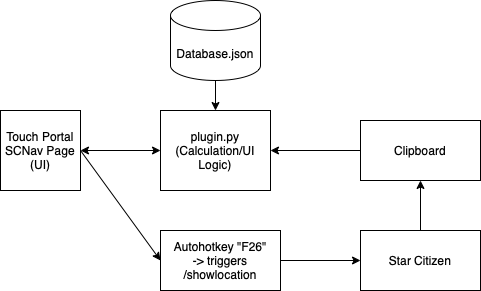

The diagram above was exported from draw.io. Its source (the exported page's mxGraphModel, read from the mxfile embedded in the PNG):
<mxGraphModel dx="1557" dy="1131" grid="1" gridSize="10" guides="1" tooltips="1" connect="1" arrows="1" fold="1" page="1" pageScale="1" pageWidth="850" pageHeight="1100" math="0" shadow="0">
  <root>
    <mxCell id="0" />
    <mxCell id="1" parent="0" />
    <mxCell id="2" value="Touch Portal&lt;br&gt;SCNav Page (UI)" style="whiteSpace=wrap;html=1;aspect=fixed;" vertex="1" parent="1">
      <mxGeometry x="80" y="120" width="80" height="80" as="geometry" />
    </mxCell>
    <mxCell id="3" value="plugin.py (Calculation/UI Logic)" style="rounded=0;whiteSpace=wrap;html=1;" vertex="1" parent="1">
      <mxGeometry x="240" y="120" width="110" height="80" as="geometry" />
    </mxCell>
    <mxCell id="4" value="Autohotkey &quot;F26&quot;&lt;br&gt;-&amp;gt; triggers /showlocation" style="rounded=0;whiteSpace=wrap;html=1;" vertex="1" parent="1">
      <mxGeometry x="240" y="240" width="120" height="60" as="geometry" />
    </mxCell>
    <mxCell id="5" value="Star Citizen" style="rounded=0;whiteSpace=wrap;html=1;" vertex="1" parent="1">
      <mxGeometry x="440" y="240" width="120" height="60" as="geometry" />
    </mxCell>
    <mxCell id="6" value="Clipboard" style="rounded=0;whiteSpace=wrap;html=1;" vertex="1" parent="1">
      <mxGeometry x="440" y="130" width="120" height="60" as="geometry" />
    </mxCell>
    <mxCell id="7" value="" style="endArrow=classic;startArrow=classic;html=1;rounded=0;entryX=0;entryY=0.5;entryDx=0;entryDy=0;exitX=1;exitY=0.5;exitDx=0;exitDy=0;" edge="1" source="2" target="3" parent="1">
      <mxGeometry width="50" height="50" relative="1" as="geometry">
        <mxPoint x="160" y="210" as="sourcePoint" />
        <mxPoint x="210" y="160" as="targetPoint" />
      </mxGeometry>
    </mxCell>
    <mxCell id="8" value="" style="endArrow=classic;html=1;rounded=0;exitX=1;exitY=0.5;exitDx=0;exitDy=0;entryX=0;entryY=0.5;entryDx=0;entryDy=0;" edge="1" source="2" target="4" parent="1">
      <mxGeometry width="50" height="50" relative="1" as="geometry">
        <mxPoint x="400" y="600" as="sourcePoint" />
        <mxPoint x="450" y="550" as="targetPoint" />
      </mxGeometry>
    </mxCell>
    <mxCell id="9" value="" style="endArrow=classic;html=1;rounded=0;exitX=1;exitY=0.5;exitDx=0;exitDy=0;entryX=0;entryY=0.5;entryDx=0;entryDy=0;" edge="1" source="4" target="5" parent="1">
      <mxGeometry width="50" height="50" relative="1" as="geometry">
        <mxPoint x="400" y="600" as="sourcePoint" />
        <mxPoint x="450" y="550" as="targetPoint" />
      </mxGeometry>
    </mxCell>
    <mxCell id="10" value="" style="endArrow=classic;html=1;rounded=0;entryX=0.5;entryY=1;entryDx=0;entryDy=0;" edge="1" target="6" parent="1">
      <mxGeometry width="50" height="50" relative="1" as="geometry">
        <mxPoint x="500" y="240" as="sourcePoint" />
        <mxPoint x="570" y="220" as="targetPoint" />
      </mxGeometry>
    </mxCell>
    <mxCell id="11" value="" style="endArrow=classic;html=1;rounded=0;exitX=0;exitY=0.5;exitDx=0;exitDy=0;entryX=1;entryY=0.5;entryDx=0;entryDy=0;" edge="1" source="6" target="3" parent="1">
      <mxGeometry width="50" height="50" relative="1" as="geometry">
        <mxPoint x="400" y="600" as="sourcePoint" />
        <mxPoint x="450" y="550" as="targetPoint" />
      </mxGeometry>
    </mxCell>
    <mxCell id="12" value="Database.json" style="shape=cylinder3;whiteSpace=wrap;html=1;boundedLbl=1;backgroundOutline=1;size=15;" vertex="1" parent="1">
      <mxGeometry x="250" y="10" width="90" height="80" as="geometry" />
    </mxCell>
    <mxCell id="13" value="" style="endArrow=classic;html=1;rounded=0;exitX=0.5;exitY=1;exitDx=0;exitDy=0;exitPerimeter=0;entryX=0.5;entryY=0;entryDx=0;entryDy=0;" edge="1" source="12" target="3" parent="1">
      <mxGeometry width="50" height="50" relative="1" as="geometry">
        <mxPoint x="400" y="600" as="sourcePoint" />
        <mxPoint x="450" y="550" as="targetPoint" />
      </mxGeometry>
    </mxCell>
  </root>
</mxGraphModel>